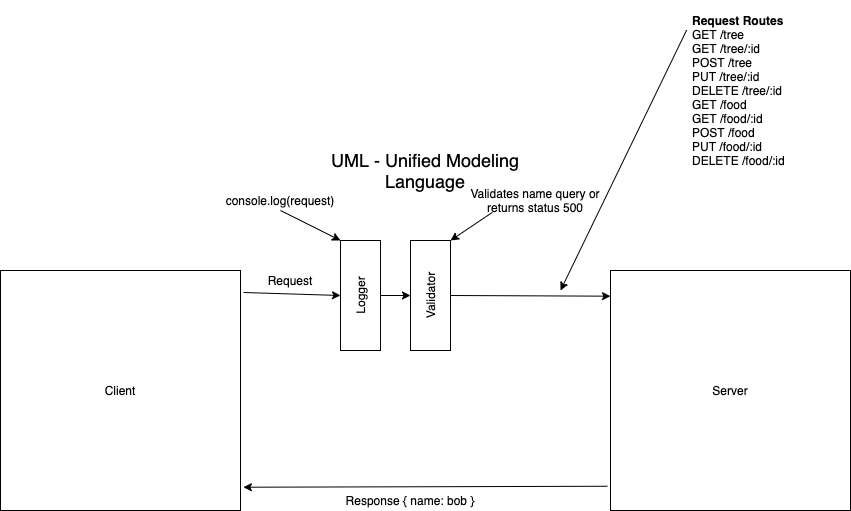

The diagram above was exported from draw.io. Its source (the exported page's mxGraphModel, read from the mxfile embedded in the PNG):
<mxGraphModel dx="1711" dy="1011" grid="0" gridSize="10" guides="1" tooltips="1" connect="1" arrows="1" fold="1" page="0" pageScale="1" pageWidth="850" pageHeight="1100" math="0" shadow="0">
  <root>
    <mxCell id="0" />
    <mxCell id="1" parent="0" />
    <mxCell id="1oRC4KYQvFZJidjyqwUL-2" value="" style="whiteSpace=wrap;html=1;aspect=fixed;" parent="1" vertex="1">
      <mxGeometry x="-50" y="120" width="240" height="240" as="geometry" />
    </mxCell>
    <mxCell id="1oRC4KYQvFZJidjyqwUL-3" value="" style="whiteSpace=wrap;html=1;aspect=fixed;" parent="1" vertex="1">
      <mxGeometry x="560" y="120" width="240" height="240" as="geometry" />
    </mxCell>
    <mxCell id="1oRC4KYQvFZJidjyqwUL-4" value="Client" style="text;html=1;strokeColor=none;fillColor=none;align=center;verticalAlign=middle;whiteSpace=wrap;rounded=0;" parent="1" vertex="1">
      <mxGeometry x="50" y="230" width="40" height="20" as="geometry" />
    </mxCell>
    <mxCell id="1oRC4KYQvFZJidjyqwUL-5" value="Server" style="text;html=1;strokeColor=none;fillColor=none;align=center;verticalAlign=middle;whiteSpace=wrap;rounded=0;" parent="1" vertex="1">
      <mxGeometry x="660" y="230" width="40" height="20" as="geometry" />
    </mxCell>
    <mxCell id="1oRC4KYQvFZJidjyqwUL-6" value="&lt;font style=&quot;font-size: 18px&quot;&gt;UML - Unified Modeling Language&lt;/font&gt;" style="text;html=1;strokeColor=none;fillColor=none;align=center;verticalAlign=middle;whiteSpace=wrap;rounded=0;" parent="1" vertex="1">
      <mxGeometry x="270" y="10" width="210" height="20" as="geometry" />
    </mxCell>
    <mxCell id="1oRC4KYQvFZJidjyqwUL-8" value="" style="endArrow=classic;html=1;entryX=1.012;entryY=0.903;entryDx=0;entryDy=0;entryPerimeter=0;exitX=-0.013;exitY=0.899;exitDx=0;exitDy=0;exitPerimeter=0;" parent="1" source="1oRC4KYQvFZJidjyqwUL-3" target="1oRC4KYQvFZJidjyqwUL-2" edge="1">
      <mxGeometry width="50" height="50" relative="1" as="geometry">
        <mxPoint x="430" y="290" as="sourcePoint" />
        <mxPoint x="480" y="240" as="targetPoint" />
      </mxGeometry>
    </mxCell>
    <mxCell id="1oRC4KYQvFZJidjyqwUL-9" value="Request&lt;span style=&quot;color: rgba(0 , 0 , 0 , 0) ; font-family: monospace ; font-size: 0px&quot;&gt;%3CmxGraphModel%3E%3Croot%3E%3CmxCell%20id%3D%220%22%2F%3E%3CmxCell%20id%3D%221%22%20parent%3D%220%22%2F%3E%3CmxCell%20id%3D%222%22%20value%3D%22%22%20style%3D%22whiteSpace%3Dwrap%3Bhtml%3D1%3Baspect%3Dfixed%3B%22%20vertex%3D%221%22%20parent%3D%221%22%3E%3CmxGeometry%20x%3D%2280%22%20y%3D%22120%22%20width%3D%22240%22%20height%3D%22240%22%20as%3D%22geometry%22%2F%3E%3C%2FmxCell%3E%3C%2Froot%3E%3C%2FmxGraphModel%3E&lt;/span&gt;" style="text;html=1;strokeColor=none;fillColor=none;align=center;verticalAlign=middle;whiteSpace=wrap;rounded=0;" parent="1" vertex="1">
      <mxGeometry x="220" y="120" width="40" height="20" as="geometry" />
    </mxCell>
    <mxCell id="1oRC4KYQvFZJidjyqwUL-10" value="Response { name: bob }" style="text;html=1;strokeColor=none;fillColor=none;align=center;verticalAlign=middle;whiteSpace=wrap;rounded=0;" parent="1" vertex="1">
      <mxGeometry x="290" y="340" width="140" height="20" as="geometry" />
    </mxCell>
    <mxCell id="1oRC4KYQvFZJidjyqwUL-11" value="" style="rounded=0;whiteSpace=wrap;html=1;" parent="1" vertex="1">
      <mxGeometry x="290" y="90" width="40" height="110" as="geometry" />
    </mxCell>
    <mxCell id="1oRC4KYQvFZJidjyqwUL-12" value="" style="endArrow=classic;html=1;" parent="1" edge="1">
      <mxGeometry width="50" height="50" relative="1" as="geometry">
        <mxPoint x="193" y="142" as="sourcePoint" />
        <mxPoint x="290" y="145" as="targetPoint" />
      </mxGeometry>
    </mxCell>
    <mxCell id="1oRC4KYQvFZJidjyqwUL-13" value="" style="rounded=0;whiteSpace=wrap;html=1;" parent="1" vertex="1">
      <mxGeometry x="360" y="90" width="40" height="110" as="geometry" />
    </mxCell>
    <mxCell id="1oRC4KYQvFZJidjyqwUL-15" value="" style="endArrow=classic;html=1;" parent="1" source="1oRC4KYQvFZJidjyqwUL-11" edge="1">
      <mxGeometry width="50" height="50" relative="1" as="geometry">
        <mxPoint x="330" y="144.7440051847051" as="sourcePoint" />
        <mxPoint x="360" y="145" as="targetPoint" />
      </mxGeometry>
    </mxCell>
    <mxCell id="1oRC4KYQvFZJidjyqwUL-16" value="" style="endArrow=classic;html=1;exitX=1;exitY=0.5;exitDx=0;exitDy=0;entryX=0;entryY=0.107;entryDx=0;entryDy=0;entryPerimeter=0;" parent="1" source="1oRC4KYQvFZJidjyqwUL-13" target="1oRC4KYQvFZJidjyqwUL-3" edge="1">
      <mxGeometry width="50" height="50" relative="1" as="geometry">
        <mxPoint x="430" y="290" as="sourcePoint" />
        <mxPoint x="430" y="145" as="targetPoint" />
      </mxGeometry>
    </mxCell>
    <mxCell id="1oRC4KYQvFZJidjyqwUL-17" value="Logger" style="text;html=1;strokeColor=none;fillColor=none;align=center;verticalAlign=middle;whiteSpace=wrap;rounded=0;rotation=-90;" parent="1" vertex="1">
      <mxGeometry x="290" y="135" width="40" height="20" as="geometry" />
    </mxCell>
    <mxCell id="1oRC4KYQvFZJidjyqwUL-18" value="Validator" style="text;html=1;strokeColor=none;fillColor=none;align=center;verticalAlign=middle;whiteSpace=wrap;rounded=0;rotation=-90;" parent="1" vertex="1">
      <mxGeometry x="360" y="135" width="40" height="20" as="geometry" />
    </mxCell>
    <mxCell id="1oRC4KYQvFZJidjyqwUL-19" value="console.log(request)" style="text;html=1;strokeColor=none;fillColor=none;align=center;verticalAlign=middle;whiteSpace=wrap;rounded=0;" parent="1" vertex="1">
      <mxGeometry x="210" y="40" width="40" height="20" as="geometry" />
    </mxCell>
    <mxCell id="1oRC4KYQvFZJidjyqwUL-20" value="" style="endArrow=classic;html=1;entryX=0;entryY=0;entryDx=0;entryDy=0;exitX=0.5;exitY=1;exitDx=0;exitDy=0;" parent="1" source="1oRC4KYQvFZJidjyqwUL-19" target="1oRC4KYQvFZJidjyqwUL-11" edge="1">
      <mxGeometry width="50" height="50" relative="1" as="geometry">
        <mxPoint x="430" y="270" as="sourcePoint" />
        <mxPoint x="480" y="220" as="targetPoint" />
      </mxGeometry>
    </mxCell>
    <mxCell id="1oRC4KYQvFZJidjyqwUL-21" value="Validates name query or returns status 500" style="text;html=1;strokeColor=none;fillColor=none;align=center;verticalAlign=middle;whiteSpace=wrap;rounded=0;" parent="1" vertex="1">
      <mxGeometry x="410" y="40" width="150" height="20" as="geometry" />
    </mxCell>
    <mxCell id="1oRC4KYQvFZJidjyqwUL-22" value="" style="endArrow=classic;html=1;entryX=1;entryY=0;entryDx=0;entryDy=0;exitX=0.213;exitY=1.091;exitDx=0;exitDy=0;exitPerimeter=0;" parent="1" source="1oRC4KYQvFZJidjyqwUL-21" target="1oRC4KYQvFZJidjyqwUL-13" edge="1">
      <mxGeometry width="50" height="50" relative="1" as="geometry">
        <mxPoint x="430" y="230" as="sourcePoint" />
        <mxPoint x="480" y="180" as="targetPoint" />
      </mxGeometry>
    </mxCell>
    <mxCell id="1AUZrut6ZdOphrOT3oPa-1" value="&lt;b&gt;Request Routes&lt;br&gt;&lt;/b&gt;GET /tree&lt;br&gt;GET /tree/:id&lt;br&gt;POST /tree&lt;br&gt;PUT /tree/:id&lt;br&gt;DELETE /tree/:id&lt;br&gt;GET /food&lt;br&gt;GET /food/:id&lt;br&gt;POST /food&lt;br&gt;PUT /food/:id&lt;br&gt;DELETE /food/:id" style="text;html=1;strokeColor=none;fillColor=none;align=left;verticalAlign=middle;whiteSpace=wrap;rounded=0;" vertex="1" parent="1">
      <mxGeometry x="640" y="-150" width="120" height="180" as="geometry" />
    </mxCell>
    <mxCell id="1AUZrut6ZdOphrOT3oPa-2" value="" style="endArrow=classic;html=1;exitX=-0.032;exitY=0.164;exitDx=0;exitDy=0;exitPerimeter=0;" edge="1" parent="1" source="1AUZrut6ZdOphrOT3oPa-1">
      <mxGeometry width="50" height="50" relative="1" as="geometry">
        <mxPoint x="350" y="170" as="sourcePoint" />
        <mxPoint x="510" y="140" as="targetPoint" />
      </mxGeometry>
    </mxCell>
  </root>
</mxGraphModel>